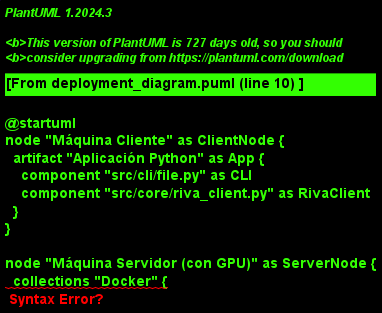

The diagram above was rendered by PlantUML. Its source (embedded in the PNG):
@startuml
node "Máquina Cliente" as ClientNode {
  artifact "Aplicación Python" as App {
    component "src/cli/file.py" as CLI
    component "src/core/riva_client.py" as RivaClient
  }
}

node "Máquina Servidor (con GPU)" as ServerNode {
  collections "Docker" {
    node "Contenedor: riva-speech" as RivaContainer {
      artifact "Servicio Riva ASR" as ASRService
      artifact "Modelo Parakeet" as Model
    }
  }
}

ClientNode::App::RivaClient -right-> ServerNode::RivaContainer::ASRService : "gRPC (puerto 50051)"
@enduml